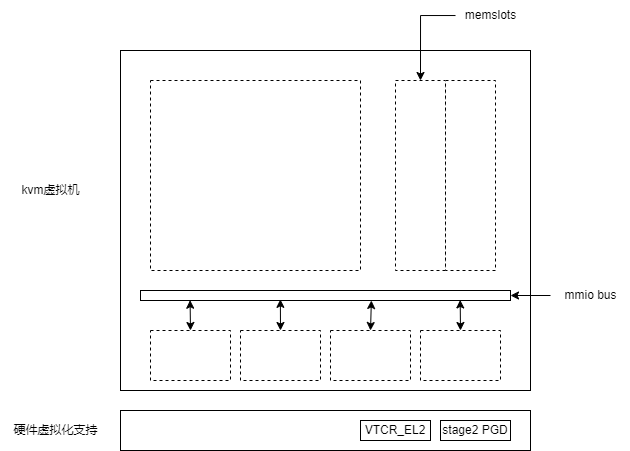

The diagram above was exported from draw.io. Its source (the exported page's mxGraphModel, read from the mxfile embedded in the PNG):
<mxGraphModel dx="819" dy="478" grid="1" gridSize="10" guides="1" tooltips="1" connect="1" arrows="1" fold="1" page="1" pageScale="1" pageWidth="827" pageHeight="1169" math="0" shadow="0">
  <root>
    <mxCell id="0" />
    <mxCell id="1" parent="0" />
    <mxCell id="E0nqa65iuC2hDNyw8h5q-1" value="" style="rounded=0;whiteSpace=wrap;html=1;" vertex="1" parent="1">
      <mxGeometry x="240" y="280" width="410" height="340" as="geometry" />
    </mxCell>
    <mxCell id="E0nqa65iuC2hDNyw8h5q-6" style="edgeStyle=orthogonalEdgeStyle;rounded=0;orthogonalLoop=1;jettySize=auto;html=1;entryX=0.5;entryY=0;entryDx=0;entryDy=0;" edge="1" parent="1" source="E0nqa65iuC2hDNyw8h5q-5" target="E0nqa65iuC2hDNyw8h5q-2">
      <mxGeometry relative="1" as="geometry" />
    </mxCell>
    <mxCell id="E0nqa65iuC2hDNyw8h5q-5" value="&lt;span style=&quot;text-align: left; text-wrap: wrap;&quot;&gt;memslots&lt;/span&gt;" style="text;html=1;align=center;verticalAlign=middle;resizable=0;points=[];autosize=1;strokeColor=none;fillColor=none;" vertex="1" parent="1">
      <mxGeometry x="575" y="230" width="70" height="30" as="geometry" />
    </mxCell>
    <mxCell id="E0nqa65iuC2hDNyw8h5q-18" style="edgeStyle=orthogonalEdgeStyle;rounded=0;orthogonalLoop=1;jettySize=auto;html=1;entryX=1;entryY=0.5;entryDx=0;entryDy=0;" edge="1" parent="1" source="E0nqa65iuC2hDNyw8h5q-14" target="E0nqa65iuC2hDNyw8h5q-17">
      <mxGeometry relative="1" as="geometry" />
    </mxCell>
    <mxCell id="E0nqa65iuC2hDNyw8h5q-14" value="mmio bus" style="text;html=1;align=center;verticalAlign=middle;resizable=0;points=[];autosize=1;strokeColor=none;fillColor=none;" vertex="1" parent="1">
      <mxGeometry x="670" y="510" width="80" height="30" as="geometry" />
    </mxCell>
    <mxCell id="E0nqa65iuC2hDNyw8h5q-17" value="" style="rounded=0;whiteSpace=wrap;html=1;" vertex="1" parent="1">
      <mxGeometry x="260" y="520" width="370" height="10" as="geometry" />
    </mxCell>
    <mxCell id="E0nqa65iuC2hDNyw8h5q-25" value="" style="rounded=0;whiteSpace=wrap;html=1;dashed=1;" vertex="1" parent="1">
      <mxGeometry x="270" y="310" width="210" height="190" as="geometry" />
    </mxCell>
    <mxCell id="E0nqa65iuC2hDNyw8h5q-29" value="kvm虚拟机" style="text;html=1;align=center;verticalAlign=middle;resizable=0;points=[];autosize=1;strokeColor=none;fillColor=none;" vertex="1" parent="1">
      <mxGeometry x="130" y="405" width="80" height="30" as="geometry" />
    </mxCell>
    <mxCell id="E0nqa65iuC2hDNyw8h5q-31" value="" style="rounded=0;whiteSpace=wrap;html=1;" vertex="1" parent="1">
      <mxGeometry x="240" y="640" width="410" height="40" as="geometry" />
    </mxCell>
    <mxCell id="E0nqa65iuC2hDNyw8h5q-27" value="VTCR_EL2" style="rounded=0;whiteSpace=wrap;html=1;" vertex="1" parent="1">
      <mxGeometry x="480" y="650" width="70" height="20" as="geometry" />
    </mxCell>
    <mxCell id="E0nqa65iuC2hDNyw8h5q-26" value="stage2 PGD" style="rounded=0;whiteSpace=wrap;html=1;" vertex="1" parent="1">
      <mxGeometry x="560" y="650" width="70" height="20" as="geometry" />
    </mxCell>
    <mxCell id="E0nqa65iuC2hDNyw8h5q-32" value="硬件虚拟化支持" style="text;html=1;align=center;verticalAlign=middle;resizable=0;points=[];autosize=1;strokeColor=none;fillColor=none;" vertex="1" parent="1">
      <mxGeometry x="120" y="645" width="110" height="30" as="geometry" />
    </mxCell>
    <mxCell id="E0nqa65iuC2hDNyw8h5q-33" value="" style="rounded=0;whiteSpace=wrap;html=1;dashed=1;" vertex="1" parent="1">
      <mxGeometry x="270" y="560" width="80" height="50" as="geometry" />
    </mxCell>
    <mxCell id="E0nqa65iuC2hDNyw8h5q-34" value="" style="rounded=0;whiteSpace=wrap;html=1;dashed=1;" vertex="1" parent="1">
      <mxGeometry x="360" y="560" width="80" height="50" as="geometry" />
    </mxCell>
    <mxCell id="E0nqa65iuC2hDNyw8h5q-35" value="" style="rounded=0;whiteSpace=wrap;html=1;dashed=1;" vertex="1" parent="1">
      <mxGeometry x="450" y="560" width="80" height="50" as="geometry" />
    </mxCell>
    <mxCell id="E0nqa65iuC2hDNyw8h5q-36" value="" style="rounded=0;whiteSpace=wrap;html=1;dashed=1;" vertex="1" parent="1">
      <mxGeometry x="540" y="560" width="80" height="50" as="geometry" />
    </mxCell>
    <mxCell id="E0nqa65iuC2hDNyw8h5q-37" value="" style="endArrow=classic;startArrow=classic;html=1;rounded=0;exitX=0.5;exitY=0;exitDx=0;exitDy=0;entryX=0.134;entryY=0.971;entryDx=0;entryDy=0;entryPerimeter=0;" edge="1" parent="1" source="E0nqa65iuC2hDNyw8h5q-33" target="E0nqa65iuC2hDNyw8h5q-17">
      <mxGeometry width="50" height="50" relative="1" as="geometry">
        <mxPoint x="450" y="550" as="sourcePoint" />
        <mxPoint x="500" y="500" as="targetPoint" />
      </mxGeometry>
    </mxCell>
    <mxCell id="E0nqa65iuC2hDNyw8h5q-38" value="" style="endArrow=classic;startArrow=classic;html=1;rounded=0;exitX=0.5;exitY=0;exitDx=0;exitDy=0;entryX=0.378;entryY=0.886;entryDx=0;entryDy=0;entryPerimeter=0;" edge="1" parent="1" source="E0nqa65iuC2hDNyw8h5q-34" target="E0nqa65iuC2hDNyw8h5q-17">
      <mxGeometry width="50" height="50" relative="1" as="geometry">
        <mxPoint x="450" y="550" as="sourcePoint" />
        <mxPoint x="500" y="500" as="targetPoint" />
      </mxGeometry>
    </mxCell>
    <mxCell id="E0nqa65iuC2hDNyw8h5q-39" value="" style="endArrow=classic;startArrow=classic;html=1;rounded=0;exitX=0.5;exitY=0;exitDx=0;exitDy=0;entryX=0.624;entryY=1;entryDx=0;entryDy=0;entryPerimeter=0;" edge="1" parent="1" source="E0nqa65iuC2hDNyw8h5q-35" target="E0nqa65iuC2hDNyw8h5q-17">
      <mxGeometry width="50" height="50" relative="1" as="geometry">
        <mxPoint x="450" y="550" as="sourcePoint" />
        <mxPoint x="500" y="500" as="targetPoint" />
      </mxGeometry>
    </mxCell>
    <mxCell id="E0nqa65iuC2hDNyw8h5q-40" value="" style="endArrow=classic;startArrow=classic;html=1;rounded=0;exitX=0.5;exitY=0;exitDx=0;exitDy=0;entryX=0.864;entryY=0.943;entryDx=0;entryDy=0;entryPerimeter=0;" edge="1" parent="1" source="E0nqa65iuC2hDNyw8h5q-36" target="E0nqa65iuC2hDNyw8h5q-17">
      <mxGeometry width="50" height="50" relative="1" as="geometry">
        <mxPoint x="450" y="550" as="sourcePoint" />
        <mxPoint x="500" y="500" as="targetPoint" />
      </mxGeometry>
    </mxCell>
    <mxCell id="E0nqa65iuC2hDNyw8h5q-2" value="" style="rounded=0;whiteSpace=wrap;html=1;dashed=1;" vertex="1" parent="1">
      <mxGeometry x="515" y="310" width="50" height="190" as="geometry" />
    </mxCell>
    <mxCell id="E0nqa65iuC2hDNyw8h5q-3" value="" style="rounded=0;whiteSpace=wrap;html=1;dashed=1;" vertex="1" parent="1">
      <mxGeometry x="565" y="310" width="50" height="190" as="geometry" />
    </mxCell>
  </root>
</mxGraphModel>